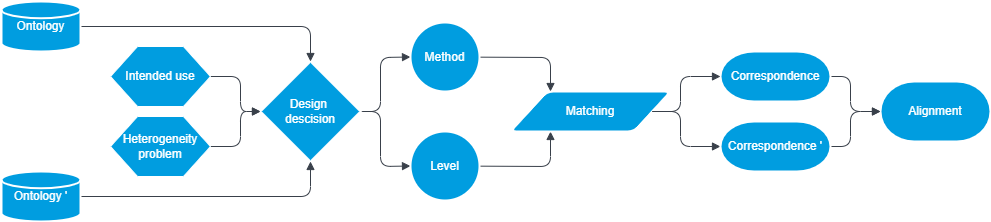

The diagram above was exported from draw.io. Its source (the exported page's mxGraphModel, read from the mxfile embedded in the PNG):
<mxGraphModel dx="2142" dy="1182" grid="1" gridSize="10" guides="1" tooltips="1" connect="1" arrows="1" fold="1" page="1" pageScale="1" pageWidth="1169" pageHeight="827" math="0" shadow="0">
  <root>
    <mxCell id="0" />
    <mxCell id="1" parent="0" />
    <mxCell id="20" style="edgeStyle=none;shape=connector;rounded=1;html=1;entryX=0;entryY=0.5;entryDx=0;entryDy=0;entryPerimeter=0;labelBackgroundColor=default;fontFamily=Helvetica;fontSize=11;fontColor=#FFFFFF;endArrow=block;endFill=1;strokeColor=#39404A;exitX=1;exitY=0.5;exitDx=0;exitDy=0;" parent="1" source="33" target="6" edge="1">
      <mxGeometry relative="1" as="geometry">
        <mxPoint x="220.00000000000023" y="76" as="sourcePoint" />
        <Array as="points">
          <mxPoint x="240" y="76" />
          <mxPoint x="240" y="111" />
        </Array>
      </mxGeometry>
    </mxCell>
    <mxCell id="21" style="edgeStyle=none;shape=connector;rounded=1;html=1;entryX=0;entryY=0.5;entryDx=0;entryDy=0;entryPerimeter=0;labelBackgroundColor=default;fontFamily=Helvetica;fontSize=11;fontColor=#FFFFFF;endArrow=block;endFill=1;strokeColor=#39404A;exitX=1;exitY=0.5;exitDx=0;exitDy=0;exitPerimeter=0;" parent="1" source="6" target="9" edge="1">
      <mxGeometry relative="1" as="geometry">
        <Array as="points">
          <mxPoint x="380" y="111" />
          <mxPoint x="380" y="57" />
        </Array>
      </mxGeometry>
    </mxCell>
    <mxCell id="22" style="edgeStyle=none;shape=connector;rounded=1;html=1;entryX=0;entryY=0.5;entryDx=0;entryDy=0;entryPerimeter=0;labelBackgroundColor=default;fontFamily=Helvetica;fontSize=11;fontColor=#FFFFFF;endArrow=block;endFill=1;strokeColor=#39404A;exitX=1;exitY=0.5;exitDx=0;exitDy=0;exitPerimeter=0;" parent="1" source="6" target="10" edge="1">
      <mxGeometry relative="1" as="geometry">
        <Array as="points">
          <mxPoint x="380" y="111" />
          <mxPoint x="380" y="166" />
        </Array>
      </mxGeometry>
    </mxCell>
    <mxCell id="6" value="Design &lt;br&gt;descision" style="strokeWidth=2;html=1;shape=mxgraph.flowchart.decision;whiteSpace=wrap;fillColor=#009de0;strokeColor=#FFFFFF;fontColor=#FFFFFF;" parent="1" vertex="1">
      <mxGeometry x="260" y="61" width="100" height="100" as="geometry" />
    </mxCell>
    <mxCell id="17" style="edgeStyle=none;html=1;entryX=0.5;entryY=0;entryDx=0;entryDy=0;entryPerimeter=0;fontColor=#FFFFFF;strokeColor=#39404A;endArrow=block;endFill=1;" parent="1" source="7" target="6" edge="1">
      <mxGeometry relative="1" as="geometry">
        <Array as="points">
          <mxPoint x="310" y="26" />
        </Array>
      </mxGeometry>
    </mxCell>
    <mxCell id="7" value="Ontology" style="strokeWidth=2;html=1;shape=mxgraph.flowchart.database;whiteSpace=wrap;fillColor=#009de0;strokeColor=#FFFFFF;fontColor=#FFFFFF;" parent="1" vertex="1">
      <mxGeometry x="1" y="1" width="79" height="50" as="geometry" />
    </mxCell>
    <mxCell id="18" style="edgeStyle=none;shape=connector;rounded=1;html=1;entryX=0.5;entryY=1;entryDx=0;entryDy=0;entryPerimeter=0;labelBackgroundColor=default;fontFamily=Helvetica;fontSize=11;fontColor=#FFFFFF;endArrow=block;endFill=1;strokeColor=#39404A;" parent="1" source="8" target="6" edge="1">
      <mxGeometry relative="1" as="geometry">
        <Array as="points">
          <mxPoint x="310" y="196" />
        </Array>
      </mxGeometry>
    </mxCell>
    <mxCell id="8" value="Ontology '" style="strokeWidth=2;html=1;shape=mxgraph.flowchart.database;whiteSpace=wrap;fillColor=#009de0;strokeColor=#FFFFFF;fontColor=#FFFFFF;" parent="1" vertex="1">
      <mxGeometry x="1" y="171" width="79" height="50" as="geometry" />
    </mxCell>
    <mxCell id="24" style="edgeStyle=none;shape=connector;rounded=1;html=1;entryX=0.25;entryY=0;entryDx=0;entryDy=0;labelBackgroundColor=default;fontFamily=Helvetica;fontSize=11;fontColor=#FFFFFF;endArrow=block;endFill=1;strokeColor=#39404A;" parent="1" source="9" target="12" edge="1">
      <mxGeometry relative="1" as="geometry">
        <Array as="points">
          <mxPoint x="550" y="57" />
        </Array>
      </mxGeometry>
    </mxCell>
    <mxCell id="9" value="Method" style="strokeWidth=2;html=1;shape=mxgraph.flowchart.start_2;whiteSpace=wrap;fillColor=#009de0;strokeColor=#FFFFFF;fontColor=#FFFFFF;" parent="1" vertex="1">
      <mxGeometry x="410" y="22" width="69" height="69" as="geometry" />
    </mxCell>
    <mxCell id="23" style="edgeStyle=none;shape=connector;rounded=1;html=1;entryX=0.25;entryY=1;entryDx=0;entryDy=0;labelBackgroundColor=default;fontFamily=Helvetica;fontSize=11;fontColor=#FFFFFF;endArrow=block;endFill=1;strokeColor=#39404A;" parent="1" source="10" target="12" edge="1">
      <mxGeometry relative="1" as="geometry">
        <Array as="points">
          <mxPoint x="550" y="166" />
        </Array>
      </mxGeometry>
    </mxCell>
    <mxCell id="10" value="Level" style="strokeWidth=2;html=1;shape=mxgraph.flowchart.start_2;whiteSpace=wrap;fillColor=#009de0;strokeColor=#FFFFFF;fontColor=#FFFFFF;" parent="1" vertex="1">
      <mxGeometry x="410" y="131" width="69" height="69" as="geometry" />
    </mxCell>
    <mxCell id="26" style="edgeStyle=none;shape=connector;rounded=1;html=1;entryX=0;entryY=0.5;entryDx=0;entryDy=0;entryPerimeter=0;labelBackgroundColor=default;fontFamily=Helvetica;fontSize=11;fontColor=#FFFFFF;endArrow=block;endFill=1;strokeColor=#39404A;" parent="1" source="12" target="16" edge="1">
      <mxGeometry relative="1" as="geometry">
        <Array as="points">
          <mxPoint x="680" y="111" />
          <mxPoint x="680" y="146" />
        </Array>
      </mxGeometry>
    </mxCell>
    <mxCell id="12" value="Matching" style="shape=parallelogram;html=1;strokeWidth=2;perimeter=parallelogramPerimeter;whiteSpace=wrap;rounded=1;arcSize=12;size=0.23;fillColor=#009de0;strokeColor=#FFFFFF;fontColor=#FFFFFF;" parent="1" vertex="1">
      <mxGeometry x="510" y="91" width="160" height="40" as="geometry" />
    </mxCell>
    <mxCell id="13" value="Alignment" style="strokeWidth=2;html=1;shape=mxgraph.flowchart.terminator;whiteSpace=wrap;fillColor=#009de0;strokeColor=#FFFFFF;fontColor=#FFFFFF;" parent="1" vertex="1">
      <mxGeometry x="880" y="81" width="110" height="60" as="geometry" />
    </mxCell>
    <mxCell id="19" style="edgeStyle=none;shape=connector;rounded=1;html=1;entryX=0;entryY=0.5;entryDx=0;entryDy=0;entryPerimeter=0;labelBackgroundColor=default;fontFamily=Helvetica;fontSize=11;fontColor=#FFFFFF;endArrow=block;endFill=1;strokeColor=#39404A;exitX=1;exitY=0.5;exitDx=0;exitDy=0;" parent="1" source="30" target="6" edge="1">
      <mxGeometry relative="1" as="geometry">
        <mxPoint x="220.00000000000023" y="147.42857142857156" as="sourcePoint" />
        <Array as="points">
          <mxPoint x="240" y="146" />
          <mxPoint x="240" y="111" />
        </Array>
      </mxGeometry>
    </mxCell>
    <mxCell id="27" style="edgeStyle=none;shape=connector;rounded=1;html=1;entryX=0;entryY=0.5;entryDx=0;entryDy=0;entryPerimeter=0;labelBackgroundColor=default;fontFamily=Helvetica;fontSize=11;fontColor=#FFFFFF;endArrow=block;endFill=1;strokeColor=#39404A;exitX=1;exitY=0.5;exitDx=0;exitDy=0;exitPerimeter=0;" parent="1" source="15" target="13" edge="1">
      <mxGeometry relative="1" as="geometry">
        <Array as="points">
          <mxPoint x="850" y="76" />
          <mxPoint x="850" y="111" />
        </Array>
      </mxGeometry>
    </mxCell>
    <mxCell id="15" value="Correspondence" style="strokeWidth=2;html=1;shape=mxgraph.flowchart.terminator;whiteSpace=wrap;fillColor=#009de0;strokeColor=#FFFFFF;fontColor=#FFFFFF;" parent="1" vertex="1">
      <mxGeometry x="720" y="51" width="110" height="50" as="geometry" />
    </mxCell>
    <mxCell id="28" style="edgeStyle=none;shape=connector;rounded=1;html=1;labelBackgroundColor=default;fontFamily=Helvetica;fontSize=11;fontColor=#FFFFFF;endArrow=block;endFill=1;strokeColor=#39404A;entryX=0;entryY=0.5;entryDx=0;entryDy=0;entryPerimeter=0;" parent="1" source="16" target="13" edge="1">
      <mxGeometry relative="1" as="geometry">
        <mxPoint x="880" y="146" as="targetPoint" />
        <Array as="points">
          <mxPoint x="850" y="146" />
          <mxPoint x="850" y="111" />
        </Array>
      </mxGeometry>
    </mxCell>
    <mxCell id="16" value="Correspondence '" style="strokeWidth=2;html=1;shape=mxgraph.flowchart.terminator;whiteSpace=wrap;fillColor=#009de0;strokeColor=#FFFFFF;fontColor=#FFFFFF;" parent="1" vertex="1">
      <mxGeometry x="720" y="121" width="110" height="50" as="geometry" />
    </mxCell>
    <mxCell id="25" style="edgeStyle=none;shape=connector;rounded=1;html=1;entryX=0;entryY=0.5;entryDx=0;entryDy=0;entryPerimeter=0;labelBackgroundColor=default;fontFamily=Helvetica;fontSize=11;fontColor=#FFFFFF;endArrow=block;endFill=1;strokeColor=#39404A;exitX=1;exitY=0.5;exitDx=0;exitDy=0;" parent="1" source="12" target="15" edge="1">
      <mxGeometry relative="1" as="geometry">
        <Array as="points">
          <mxPoint x="680" y="111" />
          <mxPoint x="680" y="76" />
        </Array>
      </mxGeometry>
    </mxCell>
    <mxCell id="30" value="&lt;span style=&quot;color: rgb(255 , 255 , 255) ; font-size: 12px&quot;&gt;Heterogeneity problem&lt;/span&gt;" style="verticalLabelPosition=middle;verticalAlign=middle;html=1;shape=hexagon;perimeter=hexagonPerimeter2;arcSize=6;size=0.27;fontFamily=Helvetica;fontSize=11;fontColor=#6600CC;strokeColor=#FFFFFF;fillColor=#009de0;whiteSpace=wrap;labelPosition=center;align=center;" parent="1" vertex="1">
      <mxGeometry x="110" y="116" width="100" height="60" as="geometry" />
    </mxCell>
    <mxCell id="33" value="&lt;span style=&quot;color: rgb(255 , 255 , 255) ; font-size: 12px&quot;&gt;Intended use&lt;/span&gt;" style="verticalLabelPosition=middle;verticalAlign=middle;html=1;shape=hexagon;perimeter=hexagonPerimeter2;arcSize=6;size=0.27;fontFamily=Helvetica;fontSize=11;fontColor=#6600CC;strokeColor=#FFFFFF;fillColor=#009de0;whiteSpace=wrap;labelPosition=center;align=center;" parent="1" vertex="1">
      <mxGeometry x="110" y="46" width="100" height="60" as="geometry" />
    </mxCell>
  </root>
</mxGraphModel>